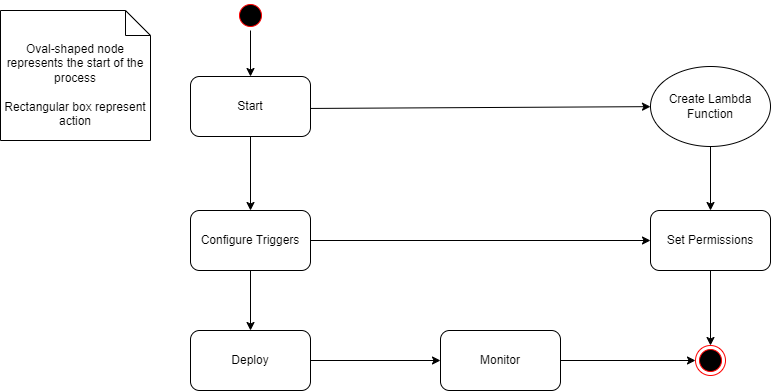

The diagram above was exported from draw.io. Its source (the exported page's mxGraphModel, read from the mxfile embedded in the PNG):
<mxGraphModel dx="1434" dy="1598" grid="1" gridSize="10" guides="1" tooltips="1" connect="1" arrows="1" fold="1" page="1" pageScale="1" pageWidth="1169" pageHeight="826" background="none" math="0" shadow="0">
  <root>
    <mxCell id="0" />
    <mxCell id="1" parent="0" />
    <mxCell id="eZNokqmM4gsM78GEGSY4-41" value="" style="ellipse;shape=startState;fillColor=#000000;strokeColor=#ff0000;" parent="1" vertex="1">
      <mxGeometry x="515" y="-740" width="30" height="30" as="geometry" />
    </mxCell>
    <mxCell id="eZNokqmM4gsM78GEGSY4-43" value="Oval-shaped node represents the start of the process&lt;br&gt;&lt;br&gt;Rectangular box represent action" style="shape=note2;boundedLbl=1;whiteSpace=wrap;html=1;size=25;verticalAlign=top;align=center;" parent="1" vertex="1">
      <mxGeometry x="280" y="-730" width="150" height="130" as="geometry" />
    </mxCell>
    <mxCell id="eZNokqmM4gsM78GEGSY4-45" value="" style="endArrow=classic;html=1;rounded=0;exitX=0.95;exitY=0.533;exitDx=0;exitDy=0;exitPerimeter=0;" parent="1" source="eZNokqmM4gsM78GEGSY4-50" target="eZNokqmM4gsM78GEGSY4-60" edge="1">
      <mxGeometry width="50" height="50" relative="1" as="geometry">
        <mxPoint x="584.5" y="-650" as="sourcePoint" />
        <mxPoint x="730" y="-650" as="targetPoint" />
      </mxGeometry>
    </mxCell>
    <mxCell id="eZNokqmM4gsM78GEGSY4-47" value="" style="endArrow=classic;html=1;rounded=0;" parent="1" source="eZNokqmM4gsM78GEGSY4-50" target="eZNokqmM4gsM78GEGSY4-61" edge="1">
      <mxGeometry width="50" height="50" relative="1" as="geometry">
        <mxPoint x="524.5" y="-610" as="sourcePoint" />
        <mxPoint x="530" y="-540" as="targetPoint" />
      </mxGeometry>
    </mxCell>
    <mxCell id="eZNokqmM4gsM78GEGSY4-48" value="Set Permissions" style="rounded=1;whiteSpace=wrap;html=1;" parent="1" vertex="1">
      <mxGeometry x="930" y="-530" width="120" height="60" as="geometry" />
    </mxCell>
    <mxCell id="eZNokqmM4gsM78GEGSY4-49" value="" style="endArrow=classic;html=1;rounded=0;exitX=1;exitY=0.5;exitDx=0;exitDy=0;entryX=0;entryY=0.5;entryDx=0;entryDy=0;" parent="1" source="eZNokqmM4gsM78GEGSY4-61" target="eZNokqmM4gsM78GEGSY4-48" edge="1">
      <mxGeometry width="50" height="50" relative="1" as="geometry">
        <mxPoint x="590" y="-500" as="sourcePoint" />
        <mxPoint x="690" y="-490" as="targetPoint" />
      </mxGeometry>
    </mxCell>
    <mxCell id="eZNokqmM4gsM78GEGSY4-50" value="Start" style="rounded=1;whiteSpace=wrap;html=1;" parent="1" vertex="1">
      <mxGeometry x="470" y="-664" width="120" height="60" as="geometry" />
    </mxCell>
    <mxCell id="eZNokqmM4gsM78GEGSY4-52" value="Deploy" style="rounded=1;whiteSpace=wrap;html=1;" parent="1" vertex="1">
      <mxGeometry x="470" y="-410" width="120" height="60" as="geometry" />
    </mxCell>
    <mxCell id="eZNokqmM4gsM78GEGSY4-53" value="" style="endArrow=classic;html=1;rounded=0;exitX=0.5;exitY=1;exitDx=0;exitDy=0;" parent="1" source="eZNokqmM4gsM78GEGSY4-61" target="eZNokqmM4gsM78GEGSY4-52" edge="1">
      <mxGeometry width="50" height="50" relative="1" as="geometry">
        <mxPoint x="530" y="-460" as="sourcePoint" />
        <mxPoint x="830" y="-550" as="targetPoint" />
      </mxGeometry>
    </mxCell>
    <mxCell id="eZNokqmM4gsM78GEGSY4-54" value="Monitor" style="rounded=1;whiteSpace=wrap;html=1;" parent="1" vertex="1">
      <mxGeometry x="720" y="-410" width="120" height="60" as="geometry" />
    </mxCell>
    <mxCell id="eZNokqmM4gsM78GEGSY4-55" value="" style="endArrow=classic;html=1;rounded=0;exitX=1;exitY=0.5;exitDx=0;exitDy=0;entryX=0;entryY=0.5;entryDx=0;entryDy=0;" parent="1" source="eZNokqmM4gsM78GEGSY4-52" target="eZNokqmM4gsM78GEGSY4-54" edge="1">
      <mxGeometry width="50" height="50" relative="1" as="geometry">
        <mxPoint x="780" y="-500" as="sourcePoint" />
        <mxPoint x="830" y="-550" as="targetPoint" />
      </mxGeometry>
    </mxCell>
    <mxCell id="eZNokqmM4gsM78GEGSY4-57" value="" style="ellipse;shape=endState;fillColor=#000000;strokeColor=#ff0000" parent="1" vertex="1">
      <mxGeometry x="975" y="-395" width="30" height="30" as="geometry" />
    </mxCell>
    <mxCell id="eZNokqmM4gsM78GEGSY4-58" value="" style="endArrow=classic;html=1;rounded=0;exitX=1;exitY=0.5;exitDx=0;exitDy=0;entryX=0;entryY=0.5;entryDx=0;entryDy=0;" parent="1" source="eZNokqmM4gsM78GEGSY4-54" target="eZNokqmM4gsM78GEGSY4-57" edge="1">
      <mxGeometry width="50" height="50" relative="1" as="geometry">
        <mxPoint x="780" y="-500" as="sourcePoint" />
        <mxPoint x="830" y="-550" as="targetPoint" />
      </mxGeometry>
    </mxCell>
    <mxCell id="eZNokqmM4gsM78GEGSY4-59" value="" style="endArrow=classic;html=1;rounded=0;exitX=0.5;exitY=1;exitDx=0;exitDy=0;" parent="1" source="eZNokqmM4gsM78GEGSY4-41" target="eZNokqmM4gsM78GEGSY4-50" edge="1">
      <mxGeometry width="50" height="50" relative="1" as="geometry">
        <mxPoint x="550" y="-710" as="sourcePoint" />
        <mxPoint x="525" y="-680" as="targetPoint" />
      </mxGeometry>
    </mxCell>
    <mxCell id="eZNokqmM4gsM78GEGSY4-60" value="Create Lambda Function" style="ellipse;whiteSpace=wrap;html=1;" parent="1" vertex="1">
      <mxGeometry x="930" y="-674" width="120" height="80" as="geometry" />
    </mxCell>
    <mxCell id="eZNokqmM4gsM78GEGSY4-61" value="Configure Triggers" style="rounded=1;whiteSpace=wrap;html=1;" parent="1" vertex="1">
      <mxGeometry x="470" y="-530" width="120" height="60" as="geometry" />
    </mxCell>
    <mxCell id="Ktv96c1fyUBADS9cDcn9-1" value="" style="endArrow=classic;html=1;rounded=0;exitX=0.5;exitY=1;exitDx=0;exitDy=0;entryX=0.5;entryY=0;entryDx=0;entryDy=0;" edge="1" parent="1" source="eZNokqmM4gsM78GEGSY4-60" target="eZNokqmM4gsM78GEGSY4-48">
      <mxGeometry width="50" height="50" relative="1" as="geometry">
        <mxPoint x="590" y="-420" as="sourcePoint" />
        <mxPoint x="610" y="-450" as="targetPoint" />
      </mxGeometry>
    </mxCell>
    <mxCell id="Ktv96c1fyUBADS9cDcn9-3" value="" style="endArrow=classic;html=1;rounded=0;exitX=0.5;exitY=1;exitDx=0;exitDy=0;entryX=0.5;entryY=0;entryDx=0;entryDy=0;" edge="1" parent="1" source="eZNokqmM4gsM78GEGSY4-48" target="eZNokqmM4gsM78GEGSY4-57">
      <mxGeometry width="50" height="50" relative="1" as="geometry">
        <mxPoint x="560" y="-400" as="sourcePoint" />
        <mxPoint x="610" y="-450" as="targetPoint" />
      </mxGeometry>
    </mxCell>
  </root>
</mxGraphModel>